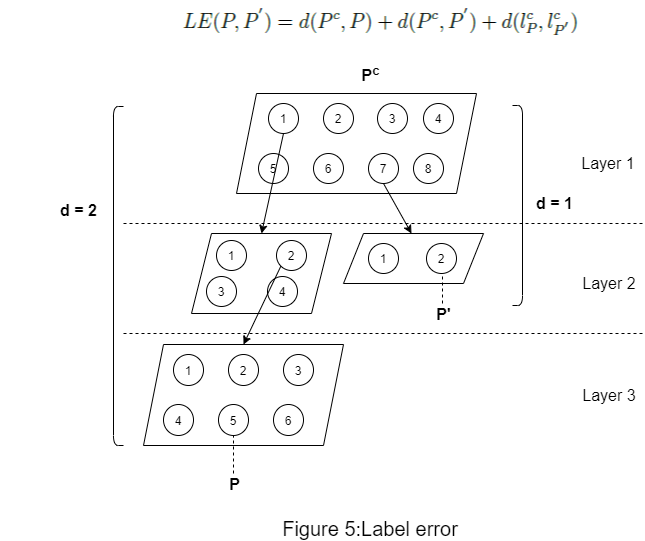

The diagram above was exported from draw.io. Its source (the exported page's mxGraphModel, read from the mxfile embedded in the PNG):
<mxGraphModel dx="1209" dy="554" grid="1" gridSize="10" guides="1" tooltips="1" connect="1" arrows="1" fold="1" page="1" pageScale="1" pageWidth="827" pageHeight="1169" math="0" shadow="0">
  <root>
    <mxCell id="0" />
    <mxCell id="1" parent="0" />
    <mxCell id="9_8So7FM67T8giX8MqEm-1" value="" style="shape=parallelogram;perimeter=parallelogramPerimeter;whiteSpace=wrap;html=1;fixedSize=1;" vertex="1" parent="1">
      <mxGeometry x="228" y="243" width="140" height="80" as="geometry" />
    </mxCell>
    <mxCell id="9_8So7FM67T8giX8MqEm-2" value="1" style="ellipse;whiteSpace=wrap;html=1;aspect=fixed;" vertex="1" parent="1">
      <mxGeometry x="253" y="250" width="30" height="30" as="geometry" />
    </mxCell>
    <mxCell id="9_8So7FM67T8giX8MqEm-3" value="2" style="ellipse;whiteSpace=wrap;html=1;aspect=fixed;" vertex="1" parent="1">
      <mxGeometry x="313" y="250" width="30" height="30" as="geometry" />
    </mxCell>
    <mxCell id="9_8So7FM67T8giX8MqEm-4" value="3" style="ellipse;whiteSpace=wrap;html=1;aspect=fixed;" vertex="1" parent="1">
      <mxGeometry x="243" y="286" width="30" height="30" as="geometry" />
    </mxCell>
    <mxCell id="9_8So7FM67T8giX8MqEm-5" style="edgeStyle=orthogonalEdgeStyle;rounded=0;orthogonalLoop=1;jettySize=auto;html=1;exitX=0.5;exitY=1;exitDx=0;exitDy=0;" edge="1" parent="1" source="9_8So7FM67T8giX8MqEm-4" target="9_8So7FM67T8giX8MqEm-4">
      <mxGeometry relative="1" as="geometry" />
    </mxCell>
    <mxCell id="9_8So7FM67T8giX8MqEm-6" value="4" style="ellipse;whiteSpace=wrap;html=1;aspect=fixed;" vertex="1" parent="1">
      <mxGeometry x="304" y="286" width="30" height="30" as="geometry" />
    </mxCell>
    <mxCell id="9_8So7FM67T8giX8MqEm-7" value="" style="shape=parallelogram;perimeter=parallelogramPerimeter;whiteSpace=wrap;html=1;fixedSize=1;" vertex="1" parent="1">
      <mxGeometry x="180" y="354" width="200" height="101" as="geometry" />
    </mxCell>
    <mxCell id="9_8So7FM67T8giX8MqEm-8" value="1" style="ellipse;whiteSpace=wrap;html=1;aspect=fixed;" vertex="1" parent="1">
      <mxGeometry x="210" y="364" width="30" height="31" as="geometry" />
    </mxCell>
    <mxCell id="9_8So7FM67T8giX8MqEm-9" value="2" style="ellipse;whiteSpace=wrap;html=1;aspect=fixed;" vertex="1" parent="1">
      <mxGeometry x="265" y="364" width="30" height="31" as="geometry" />
    </mxCell>
    <mxCell id="9_8So7FM67T8giX8MqEm-10" value="3" style="ellipse;whiteSpace=wrap;html=1;aspect=fixed;" vertex="1" parent="1">
      <mxGeometry x="320" y="364" width="30" height="31" as="geometry" />
    </mxCell>
    <mxCell id="9_8So7FM67T8giX8MqEm-11" value="4" style="ellipse;whiteSpace=wrap;html=1;aspect=fixed;" vertex="1" parent="1">
      <mxGeometry x="200" y="414" width="30" height="31" as="geometry" />
    </mxCell>
    <mxCell id="9_8So7FM67T8giX8MqEm-12" value="5" style="ellipse;whiteSpace=wrap;html=1;aspect=fixed;" vertex="1" parent="1">
      <mxGeometry x="255" y="414" width="30" height="31" as="geometry" />
    </mxCell>
    <mxCell id="9_8So7FM67T8giX8MqEm-13" value="6" style="ellipse;whiteSpace=wrap;html=1;aspect=fixed;" vertex="1" parent="1">
      <mxGeometry x="310" y="414" width="30" height="31" as="geometry" />
    </mxCell>
    <mxCell id="9_8So7FM67T8giX8MqEm-14" value="" style="endArrow=classic;html=1;exitX=0;exitY=1;exitDx=0;exitDy=0;entryX=0.5;entryY=0;entryDx=0;entryDy=0;" edge="1" parent="1" source="9_8So7FM67T8giX8MqEm-3" target="9_8So7FM67T8giX8MqEm-7">
      <mxGeometry width="50" height="50" relative="1" as="geometry">
        <mxPoint x="363" y="283" as="sourcePoint" />
        <mxPoint x="413" y="233" as="targetPoint" />
      </mxGeometry>
    </mxCell>
    <mxCell id="9_8So7FM67T8giX8MqEm-15" value="" style="shape=parallelogram;perimeter=parallelogramPerimeter;whiteSpace=wrap;html=1;fixedSize=1;" vertex="1" parent="1">
      <mxGeometry x="380" y="243" width="140" height="50" as="geometry" />
    </mxCell>
    <mxCell id="9_8So7FM67T8giX8MqEm-16" value="1" style="ellipse;whiteSpace=wrap;html=1;aspect=fixed;" vertex="1" parent="1">
      <mxGeometry x="405" y="253" width="30" height="30" as="geometry" />
    </mxCell>
    <mxCell id="9_8So7FM67T8giX8MqEm-17" value="2" style="ellipse;whiteSpace=wrap;html=1;aspect=fixed;" vertex="1" parent="1">
      <mxGeometry x="463" y="253" width="30" height="30" as="geometry" />
    </mxCell>
    <mxCell id="9_8So7FM67T8giX8MqEm-18" value="&lt;font style=&quot;font-size: 16px&quot;&gt;Layer 1&lt;/font&gt;" style="text;html=1;strokeColor=none;fillColor=none;align=center;verticalAlign=middle;whiteSpace=wrap;rounded=0;" vertex="1" parent="1">
      <mxGeometry x="610" y="163" width="70" height="20" as="geometry" />
    </mxCell>
    <mxCell id="9_8So7FM67T8giX8MqEm-19" value="&lt;font style=&quot;font-size: 16px&quot;&gt;Layer 2&lt;/font&gt;" style="text;html=1;strokeColor=none;fillColor=none;align=center;verticalAlign=middle;whiteSpace=wrap;rounded=0;" vertex="1" parent="1">
      <mxGeometry x="611" y="283" width="70" height="20" as="geometry" />
    </mxCell>
    <mxCell id="9_8So7FM67T8giX8MqEm-20" value="&lt;font style=&quot;font-size: 16px&quot;&gt;Layer 3&lt;/font&gt;" style="text;html=1;strokeColor=none;fillColor=none;align=center;verticalAlign=middle;whiteSpace=wrap;rounded=0;" vertex="1" parent="1">
      <mxGeometry x="611" y="395" width="70" height="20" as="geometry" />
    </mxCell>
    <mxCell id="9_8So7FM67T8giX8MqEm-21" value="" style="endArrow=none;dashed=1;html=1;entryX=0.5;entryY=1;entryDx=0;entryDy=0;" edge="1" parent="1" target="9_8So7FM67T8giX8MqEm-12">
      <mxGeometry width="50" height="50" relative="1" as="geometry">
        <mxPoint x="270" y="483" as="sourcePoint" />
        <mxPoint x="400" y="183" as="targetPoint" />
      </mxGeometry>
    </mxCell>
    <mxCell id="9_8So7FM67T8giX8MqEm-22" value="&lt;span style=&quot;font-size: 16px&quot;&gt;&lt;b&gt;P&lt;/b&gt;&lt;/span&gt;" style="text;html=1;strokeColor=none;fillColor=none;align=center;verticalAlign=middle;whiteSpace=wrap;rounded=0;" vertex="1" parent="1">
      <mxGeometry x="193" y="484" width="157" height="20" as="geometry" />
    </mxCell>
    <mxCell id="9_8So7FM67T8giX8MqEm-23" value="" style="endArrow=none;dashed=1;html=1;entryX=0.5;entryY=1;entryDx=0;entryDy=0;" edge="1" parent="1">
      <mxGeometry width="50" height="50" relative="1" as="geometry">
        <mxPoint x="479" y="313" as="sourcePoint" />
        <mxPoint x="479" y="286" as="targetPoint" />
      </mxGeometry>
    </mxCell>
    <mxCell id="9_8So7FM67T8giX8MqEm-24" value="&lt;font style=&quot;font-size: 16px&quot;&gt;&lt;b&gt;P'&lt;/b&gt;&lt;/font&gt;" style="text;html=1;strokeColor=none;fillColor=none;align=center;verticalAlign=middle;whiteSpace=wrap;rounded=0;" vertex="1" parent="1">
      <mxGeometry x="402" y="314" width="157" height="20" as="geometry" />
    </mxCell>
    <mxCell id="9_8So7FM67T8giX8MqEm-25" value="" style="endArrow=none;dashed=1;html=1;" edge="1" parent="1">
      <mxGeometry width="50" height="50" relative="1" as="geometry">
        <mxPoint x="160" y="233" as="sourcePoint" />
        <mxPoint x="680" y="233" as="targetPoint" />
      </mxGeometry>
    </mxCell>
    <mxCell id="9_8So7FM67T8giX8MqEm-26" value="" style="endArrow=none;dashed=1;html=1;" edge="1" parent="1">
      <mxGeometry width="50" height="50" relative="1" as="geometry">
        <mxPoint x="160" y="343" as="sourcePoint" />
        <mxPoint x="680" y="343" as="targetPoint" />
      </mxGeometry>
    </mxCell>
    <mxCell id="9_8So7FM67T8giX8MqEm-27" value="" style="shape=parallelogram;perimeter=parallelogramPerimeter;whiteSpace=wrap;html=1;fixedSize=1;" vertex="1" parent="1">
      <mxGeometry x="273" y="103" width="240" height="100" as="geometry" />
    </mxCell>
    <mxCell id="9_8So7FM67T8giX8MqEm-28" value="1" style="ellipse;whiteSpace=wrap;html=1;aspect=fixed;" vertex="1" parent="1">
      <mxGeometry x="305" y="113" width="30" height="30" as="geometry" />
    </mxCell>
    <mxCell id="9_8So7FM67T8giX8MqEm-29" value="2" style="ellipse;whiteSpace=wrap;html=1;aspect=fixed;" vertex="1" parent="1">
      <mxGeometry x="360" y="113" width="30" height="30" as="geometry" />
    </mxCell>
    <mxCell id="9_8So7FM67T8giX8MqEm-30" value="3" style="ellipse;whiteSpace=wrap;html=1;aspect=fixed;" vertex="1" parent="1">
      <mxGeometry x="414" y="113" width="30" height="30" as="geometry" />
    </mxCell>
    <mxCell id="9_8So7FM67T8giX8MqEm-31" value="5" style="ellipse;whiteSpace=wrap;html=1;aspect=fixed;" vertex="1" parent="1">
      <mxGeometry x="295" y="163" width="30" height="30" as="geometry" />
    </mxCell>
    <mxCell id="9_8So7FM67T8giX8MqEm-32" value="6" style="ellipse;whiteSpace=wrap;html=1;aspect=fixed;" vertex="1" parent="1">
      <mxGeometry x="350" y="163" width="30" height="30" as="geometry" />
    </mxCell>
    <mxCell id="9_8So7FM67T8giX8MqEm-33" value="7" style="ellipse;whiteSpace=wrap;html=1;aspect=fixed;" vertex="1" parent="1">
      <mxGeometry x="405" y="163" width="30" height="30" as="geometry" />
    </mxCell>
    <mxCell id="9_8So7FM67T8giX8MqEm-34" value="4" style="ellipse;whiteSpace=wrap;html=1;aspect=fixed;" vertex="1" parent="1">
      <mxGeometry x="460" y="113" width="30" height="30" as="geometry" />
    </mxCell>
    <mxCell id="9_8So7FM67T8giX8MqEm-35" value="8" style="ellipse;whiteSpace=wrap;html=1;aspect=fixed;" vertex="1" parent="1">
      <mxGeometry x="450" y="163" width="30" height="30" as="geometry" />
    </mxCell>
    <mxCell id="9_8So7FM67T8giX8MqEm-36" value="" style="endArrow=classic;html=1;entryX=0.5;entryY=0;entryDx=0;entryDy=0;exitX=0.5;exitY=1;exitDx=0;exitDy=0;" edge="1" parent="1" source="9_8So7FM67T8giX8MqEm-28" target="9_8So7FM67T8giX8MqEm-1">
      <mxGeometry width="50" height="50" relative="1" as="geometry">
        <mxPoint x="327.3933982822018" y="148.60660171779818" as="sourcePoint" />
        <mxPoint x="413" y="233" as="targetPoint" />
      </mxGeometry>
    </mxCell>
    <mxCell id="9_8So7FM67T8giX8MqEm-37" value="" style="endArrow=classic;html=1;exitX=0.5;exitY=1;exitDx=0;exitDy=0;entryX=0.5;entryY=0;entryDx=0;entryDy=0;" edge="1" parent="1" source="9_8So7FM67T8giX8MqEm-33">
      <mxGeometry width="50" height="50" relative="1" as="geometry">
        <mxPoint x="448.6066017177982" y="198.60660171779818" as="sourcePoint" />
        <mxPoint x="448" y="243" as="targetPoint" />
      </mxGeometry>
    </mxCell>
    <mxCell id="9_8So7FM67T8giX8MqEm-38" value="&lt;font style=&quot;font-size: 20px&quot;&gt;Figure 5:Label error&lt;/font&gt;" style="text;html=1;strokeColor=none;fillColor=none;align=center;verticalAlign=middle;whiteSpace=wrap;rounded=0;" vertex="1" parent="1">
      <mxGeometry x="260" y="528" width="294" height="20" as="geometry" />
    </mxCell>
    <mxCell id="9_8So7FM67T8giX8MqEm-77" value="&lt;span style=&quot;font-size: 16px&quot;&gt;&lt;b&gt;P&lt;sup&gt;c&lt;/sup&gt;&lt;/b&gt;&lt;/span&gt;" style="text;html=1;strokeColor=none;fillColor=none;align=center;verticalAlign=middle;whiteSpace=wrap;rounded=0;" vertex="1" parent="1">
      <mxGeometry x="329" y="73" width="157" height="20" as="geometry" />
    </mxCell>
    <mxCell id="9_8So7FM67T8giX8MqEm-78" value="&lt;span style=&quot;font-size: 16px&quot;&gt;&lt;b&gt;d = 2&lt;/b&gt;&lt;/span&gt;" style="text;html=1;strokeColor=none;fillColor=none;align=center;verticalAlign=middle;whiteSpace=wrap;rounded=0;" vertex="1" parent="1">
      <mxGeometry x="37" y="210" width="157" height="20" as="geometry" />
    </mxCell>
    <mxCell id="9_8So7FM67T8giX8MqEm-79" value="&lt;span style=&quot;font-size: 16px&quot;&gt;&lt;b&gt;d = 1&lt;/b&gt;&lt;/span&gt;" style="text;html=1;strokeColor=none;fillColor=none;align=center;verticalAlign=middle;whiteSpace=wrap;rounded=0;" vertex="1" parent="1">
      <mxGeometry x="513" y="203" width="157" height="20" as="geometry" />
    </mxCell>
    <mxCell id="9_8So7FM67T8giX8MqEm-80" value="" style="endArrow=none;html=1;" edge="1" parent="1">
      <mxGeometry width="50" height="50" relative="1" as="geometry">
        <mxPoint x="549" y="315" as="sourcePoint" />
        <mxPoint x="549" y="115" as="targetPoint" />
        <Array as="points">
          <mxPoint x="559" y="315" />
          <mxPoint x="559" y="115" />
        </Array>
      </mxGeometry>
    </mxCell>
    <mxCell id="9_8So7FM67T8giX8MqEm-82" value="" style="endArrow=none;html=1;" edge="1" parent="1">
      <mxGeometry width="50" height="50" relative="1" as="geometry">
        <mxPoint x="160" y="455" as="sourcePoint" />
        <mxPoint x="160" y="116" as="targetPoint" />
        <Array as="points">
          <mxPoint x="150" y="455" />
          <mxPoint x="150" y="116" />
        </Array>
      </mxGeometry>
    </mxCell>
    <mxCell id="9_8So7FM67T8giX8MqEm-84" value="" style="shape=image;verticalLabelPosition=bottom;labelBackgroundColor=#ffffff;verticalAlign=top;aspect=fixed;imageAspect=0;image=data:image/png,(base64 omitted: 7004 chars);" vertex="1" parent="1">
      <mxGeometry x="214.5" y="10" width="411" height="43" as="geometry" />
    </mxCell>
  </root>
</mxGraphModel>